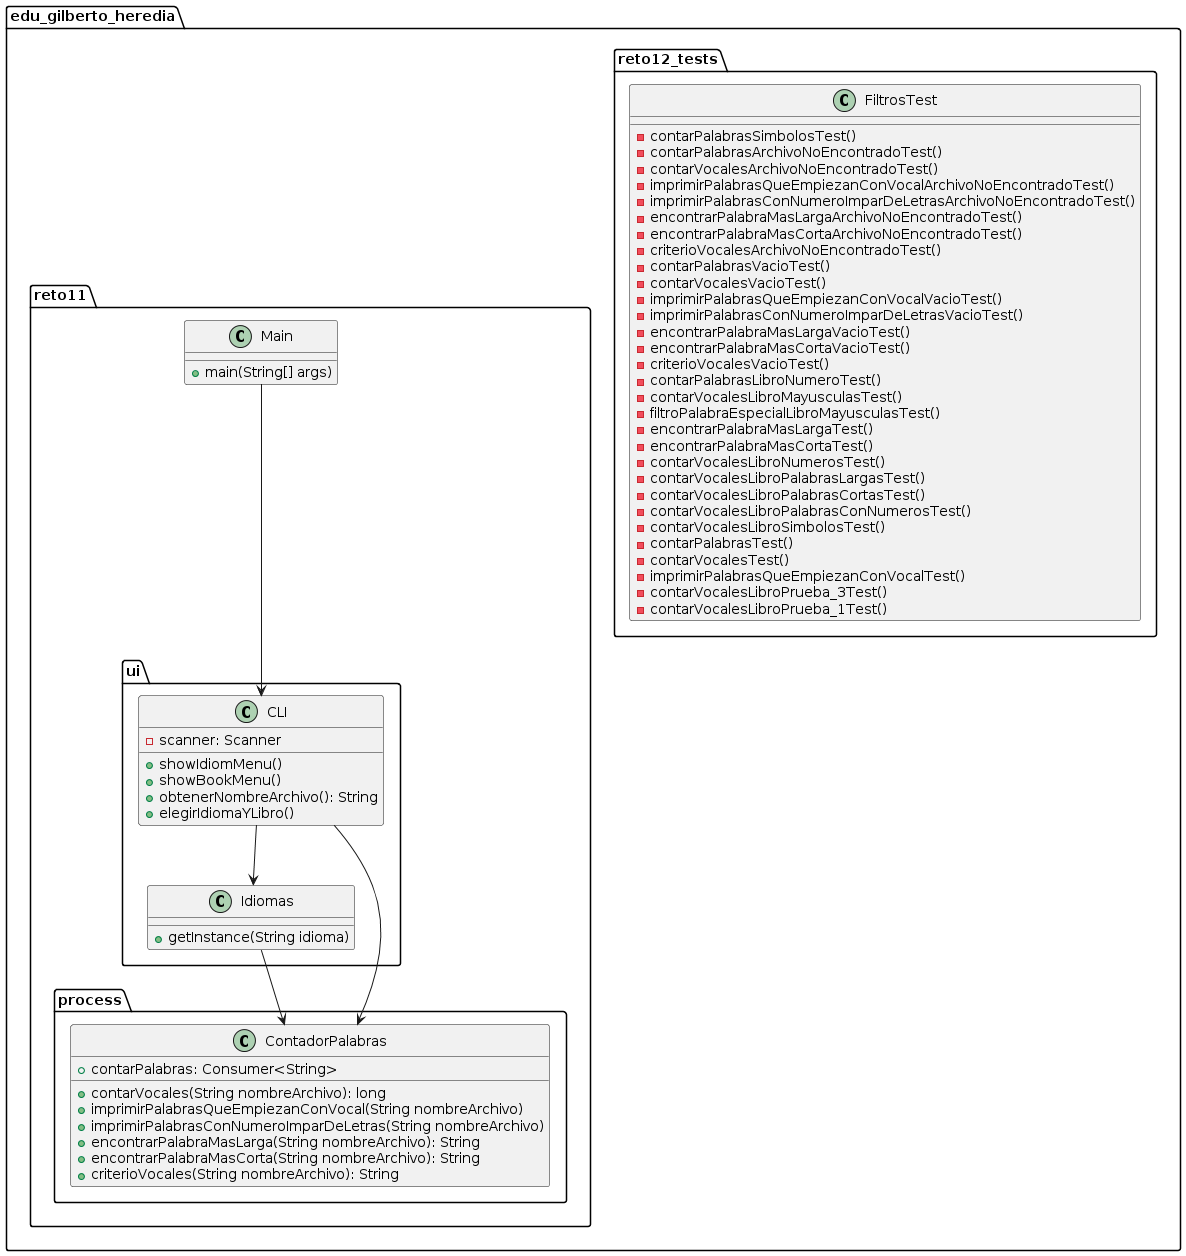

The diagram above was rendered by PlantUML. Its source (embedded in the PNG):
@startuml
package "edu_gilberto_heredia.reto11" {
    class Main {
        + main(String[] args)
    }
}

package "edu_gilberto_heredia.reto11.ui" {
    class CLI {
        - scanner: Scanner
        + showIdiomMenu()
        + showBookMenu()
        + obtenerNombreArchivo(): String
        + elegirIdiomaYLibro()
    }
    
    class Idiomas {
        + getInstance(String idioma)
    }
}

package "edu_gilberto_heredia.reto11.process" {
    class ContadorPalabras {
        + contarPalabras: Consumer<String>
        + contarVocales(String nombreArchivo): long
        + imprimirPalabrasQueEmpiezanConVocal(String nombreArchivo)
        + imprimirPalabrasConNumeroImparDeLetras(String nombreArchivo)
        + encontrarPalabraMasLarga(String nombreArchivo): String
        + encontrarPalabraMasCorta(String nombreArchivo): String
        + criterioVocales(String nombreArchivo): String
    }
}

Main --> CLI
CLI --> Idiomas
CLI --> ContadorPalabras
Idiomas --> ContadorPalabras



package edu_gilberto_heredia.reto12_tests {
    class FiltrosTest {
        - contarPalabrasSimbolosTest()
        - contarPalabrasArchivoNoEncontradoTest()
        - contarVocalesArchivoNoEncontradoTest()
        - imprimirPalabrasQueEmpiezanConVocalArchivoNoEncontradoTest()
        - imprimirPalabrasConNumeroImparDeLetrasArchivoNoEncontradoTest()
        - encontrarPalabraMasLargaArchivoNoEncontradoTest()
        - encontrarPalabraMasCortaArchivoNoEncontradoTest()
        - criterioVocalesArchivoNoEncontradoTest()
        - contarPalabrasVacioTest()
        - contarVocalesVacioTest()
        - imprimirPalabrasQueEmpiezanConVocalVacioTest()
        - imprimirPalabrasConNumeroImparDeLetrasVacioTest()
        - encontrarPalabraMasLargaVacioTest()
        - encontrarPalabraMasCortaVacioTest()
        - criterioVocalesVacioTest()
        - contarPalabrasLibroNumeroTest()
        - contarVocalesLibroMayusculasTest()
        - filtroPalabraEspecialLibroMayusculasTest()
        - encontrarPalabraMasLargaTest()
        - encontrarPalabraMasCortaTest()
        - contarVocalesLibroNumerosTest()
        - contarVocalesLibroPalabrasLargasTest()
        - contarVocalesLibroPalabrasCortasTest()
        - contarVocalesLibroPalabrasConNumerosTest()
        - contarVocalesLibroSimbolosTest()
        - contarPalabrasTest()
        - contarVocalesTest()
        - imprimirPalabrasQueEmpiezanConVocalTest()
        - contarVocalesLibroPrueba_3Test()
        - contarVocalesLibroPrueba_1Test()
    }
}
@enduml